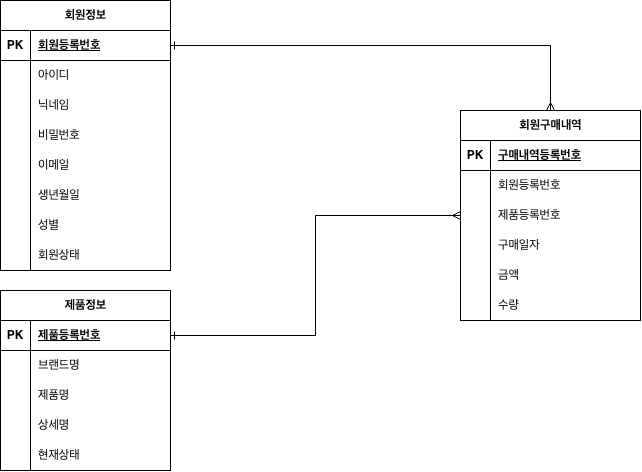

The diagram above was exported from draw.io. Its source (the exported page's mxGraphModel, read from the mxfile embedded in the PNG):
<mxGraphModel dx="1124" dy="748" grid="1" gridSize="10" guides="1" tooltips="1" connect="1" arrows="1" fold="1" page="1" pageScale="1" pageWidth="827" pageHeight="1169" math="0" shadow="0">
  <root>
    <mxCell id="0" />
    <mxCell id="1" parent="0" />
    <mxCell id="Xr4Kl3lXQAMCML03AEj--5" parent="1" style="shape=table;startSize=30;container=1;collapsible=1;childLayout=tableLayout;fixedRows=1;rowLines=0;fontStyle=1;align=center;resizeLast=1;html=1;" value="회원정보" vertex="1">
      <mxGeometry height="270" width="170" x="140" y="190" as="geometry" />
    </mxCell>
    <mxCell id="Xr4Kl3lXQAMCML03AEj--6" parent="Xr4Kl3lXQAMCML03AEj--5" style="shape=tableRow;horizontal=0;startSize=0;swimlaneHead=0;swimlaneBody=0;fillColor=none;collapsible=0;dropTarget=0;points=[[0,0.5],[1,0.5]];portConstraint=eastwest;top=0;left=0;right=0;bottom=1;" value="" vertex="1">
      <mxGeometry height="30" width="170" y="30" as="geometry" />
    </mxCell>
    <mxCell id="Xr4Kl3lXQAMCML03AEj--7" parent="Xr4Kl3lXQAMCML03AEj--6" style="shape=partialRectangle;connectable=0;fillColor=none;top=0;left=0;bottom=0;right=0;fontStyle=1;overflow=hidden;whiteSpace=wrap;html=1;" value="PK" vertex="1">
      <mxGeometry height="30" width="30" as="geometry">
        <mxRectangle height="30" width="30" as="alternateBounds" />
      </mxGeometry>
    </mxCell>
    <mxCell id="Xr4Kl3lXQAMCML03AEj--8" parent="Xr4Kl3lXQAMCML03AEj--6" style="shape=partialRectangle;connectable=0;fillColor=none;top=0;left=0;bottom=0;right=0;align=left;spacingLeft=6;fontStyle=5;overflow=hidden;whiteSpace=wrap;html=1;" value="회원등록번호" vertex="1">
      <mxGeometry height="30" width="140" x="30" as="geometry">
        <mxRectangle height="30" width="140" as="alternateBounds" />
      </mxGeometry>
    </mxCell>
    <mxCell id="Xr4Kl3lXQAMCML03AEj--66" parent="Xr4Kl3lXQAMCML03AEj--5" style="shape=tableRow;horizontal=0;startSize=0;swimlaneHead=0;swimlaneBody=0;fillColor=none;collapsible=0;dropTarget=0;points=[[0,0.5],[1,0.5]];portConstraint=eastwest;top=0;left=0;right=0;bottom=0;" value="" vertex="1">
      <mxGeometry height="30" width="170" y="60" as="geometry" />
    </mxCell>
    <mxCell id="Xr4Kl3lXQAMCML03AEj--67" parent="Xr4Kl3lXQAMCML03AEj--66" style="shape=partialRectangle;connectable=0;fillColor=none;top=0;left=0;bottom=0;right=0;editable=1;overflow=hidden;whiteSpace=wrap;html=1;" value="" vertex="1">
      <mxGeometry height="30" width="30" as="geometry">
        <mxRectangle height="30" width="30" as="alternateBounds" />
      </mxGeometry>
    </mxCell>
    <mxCell id="Xr4Kl3lXQAMCML03AEj--68" parent="Xr4Kl3lXQAMCML03AEj--66" style="shape=partialRectangle;connectable=0;fillColor=none;top=0;left=0;bottom=0;right=0;align=left;spacingLeft=6;overflow=hidden;whiteSpace=wrap;html=1;" value="아이디" vertex="1">
      <mxGeometry height="30" width="140" x="30" as="geometry">
        <mxRectangle height="30" width="140" as="alternateBounds" />
      </mxGeometry>
    </mxCell>
    <mxCell id="Xr4Kl3lXQAMCML03AEj--9" parent="Xr4Kl3lXQAMCML03AEj--5" style="shape=tableRow;horizontal=0;startSize=0;swimlaneHead=0;swimlaneBody=0;fillColor=none;collapsible=0;dropTarget=0;points=[[0,0.5],[1,0.5]];portConstraint=eastwest;top=0;left=0;right=0;bottom=0;" value="" vertex="1">
      <mxGeometry height="30" width="170" y="90" as="geometry" />
    </mxCell>
    <mxCell id="Xr4Kl3lXQAMCML03AEj--10" parent="Xr4Kl3lXQAMCML03AEj--9" style="shape=partialRectangle;connectable=0;fillColor=none;top=0;left=0;bottom=0;right=0;editable=1;overflow=hidden;whiteSpace=wrap;html=1;" value="" vertex="1">
      <mxGeometry height="30" width="30" as="geometry">
        <mxRectangle height="30" width="30" as="alternateBounds" />
      </mxGeometry>
    </mxCell>
    <mxCell id="Xr4Kl3lXQAMCML03AEj--11" parent="Xr4Kl3lXQAMCML03AEj--9" style="shape=partialRectangle;connectable=0;fillColor=none;top=0;left=0;bottom=0;right=0;align=left;spacingLeft=6;overflow=hidden;whiteSpace=wrap;html=1;" value="닉네임" vertex="1">
      <mxGeometry height="30" width="140" x="30" as="geometry">
        <mxRectangle height="30" width="140" as="alternateBounds" />
      </mxGeometry>
    </mxCell>
    <mxCell id="Xr4Kl3lXQAMCML03AEj--12" parent="Xr4Kl3lXQAMCML03AEj--5" style="shape=tableRow;horizontal=0;startSize=0;swimlaneHead=0;swimlaneBody=0;fillColor=none;collapsible=0;dropTarget=0;points=[[0,0.5],[1,0.5]];portConstraint=eastwest;top=0;left=0;right=0;bottom=0;" value="" vertex="1">
      <mxGeometry height="30" width="170" y="120" as="geometry" />
    </mxCell>
    <mxCell id="Xr4Kl3lXQAMCML03AEj--13" parent="Xr4Kl3lXQAMCML03AEj--12" style="shape=partialRectangle;connectable=0;fillColor=none;top=0;left=0;bottom=0;right=0;editable=1;overflow=hidden;whiteSpace=wrap;html=1;" value="" vertex="1">
      <mxGeometry height="30" width="30" as="geometry">
        <mxRectangle height="30" width="30" as="alternateBounds" />
      </mxGeometry>
    </mxCell>
    <mxCell id="Xr4Kl3lXQAMCML03AEj--14" parent="Xr4Kl3lXQAMCML03AEj--12" style="shape=partialRectangle;connectable=0;fillColor=none;top=0;left=0;bottom=0;right=0;align=left;spacingLeft=6;overflow=hidden;whiteSpace=wrap;html=1;" value="비밀번호" vertex="1">
      <mxGeometry height="30" width="140" x="30" as="geometry">
        <mxRectangle height="30" width="140" as="alternateBounds" />
      </mxGeometry>
    </mxCell>
    <mxCell id="Xr4Kl3lXQAMCML03AEj--31" parent="Xr4Kl3lXQAMCML03AEj--5" style="shape=tableRow;horizontal=0;startSize=0;swimlaneHead=0;swimlaneBody=0;fillColor=none;collapsible=0;dropTarget=0;points=[[0,0.5],[1,0.5]];portConstraint=eastwest;top=0;left=0;right=0;bottom=0;" value="" vertex="1">
      <mxGeometry height="30" width="170" y="150" as="geometry" />
    </mxCell>
    <mxCell id="Xr4Kl3lXQAMCML03AEj--32" parent="Xr4Kl3lXQAMCML03AEj--31" style="shape=partialRectangle;connectable=0;fillColor=none;top=0;left=0;bottom=0;right=0;editable=1;overflow=hidden;whiteSpace=wrap;html=1;" value="" vertex="1">
      <mxGeometry height="30" width="30" as="geometry">
        <mxRectangle height="30" width="30" as="alternateBounds" />
      </mxGeometry>
    </mxCell>
    <mxCell id="Xr4Kl3lXQAMCML03AEj--33" parent="Xr4Kl3lXQAMCML03AEj--31" style="shape=partialRectangle;connectable=0;fillColor=none;top=0;left=0;bottom=0;right=0;align=left;spacingLeft=6;overflow=hidden;whiteSpace=wrap;html=1;" value="이메일" vertex="1">
      <mxGeometry height="30" width="140" x="30" as="geometry">
        <mxRectangle height="30" width="140" as="alternateBounds" />
      </mxGeometry>
    </mxCell>
    <mxCell id="Xr4Kl3lXQAMCML03AEj--15" parent="Xr4Kl3lXQAMCML03AEj--5" style="shape=tableRow;horizontal=0;startSize=0;swimlaneHead=0;swimlaneBody=0;fillColor=none;collapsible=0;dropTarget=0;points=[[0,0.5],[1,0.5]];portConstraint=eastwest;top=0;left=0;right=0;bottom=0;" value="" vertex="1">
      <mxGeometry height="30" width="170" y="180" as="geometry" />
    </mxCell>
    <mxCell id="Xr4Kl3lXQAMCML03AEj--16" parent="Xr4Kl3lXQAMCML03AEj--15" style="shape=partialRectangle;connectable=0;fillColor=none;top=0;left=0;bottom=0;right=0;editable=1;overflow=hidden;whiteSpace=wrap;html=1;" value="" vertex="1">
      <mxGeometry height="30" width="30" as="geometry">
        <mxRectangle height="30" width="30" as="alternateBounds" />
      </mxGeometry>
    </mxCell>
    <mxCell id="Xr4Kl3lXQAMCML03AEj--17" parent="Xr4Kl3lXQAMCML03AEj--15" style="shape=partialRectangle;connectable=0;fillColor=none;top=0;left=0;bottom=0;right=0;align=left;spacingLeft=6;overflow=hidden;whiteSpace=wrap;html=1;" value="생년월일" vertex="1">
      <mxGeometry height="30" width="140" x="30" as="geometry">
        <mxRectangle height="30" width="140" as="alternateBounds" />
      </mxGeometry>
    </mxCell>
    <mxCell id="Xr4Kl3lXQAMCML03AEj--34" parent="Xr4Kl3lXQAMCML03AEj--5" style="shape=tableRow;horizontal=0;startSize=0;swimlaneHead=0;swimlaneBody=0;fillColor=none;collapsible=0;dropTarget=0;points=[[0,0.5],[1,0.5]];portConstraint=eastwest;top=0;left=0;right=0;bottom=0;" value="" vertex="1">
      <mxGeometry height="30" width="170" y="210" as="geometry" />
    </mxCell>
    <mxCell id="Xr4Kl3lXQAMCML03AEj--35" parent="Xr4Kl3lXQAMCML03AEj--34" style="shape=partialRectangle;connectable=0;fillColor=none;top=0;left=0;bottom=0;right=0;editable=1;overflow=hidden;whiteSpace=wrap;html=1;" value="" vertex="1">
      <mxGeometry height="30" width="30" as="geometry">
        <mxRectangle height="30" width="30" as="alternateBounds" />
      </mxGeometry>
    </mxCell>
    <mxCell id="Xr4Kl3lXQAMCML03AEj--36" parent="Xr4Kl3lXQAMCML03AEj--34" style="shape=partialRectangle;connectable=0;fillColor=none;top=0;left=0;bottom=0;right=0;align=left;spacingLeft=6;overflow=hidden;whiteSpace=wrap;html=1;" value="성별" vertex="1">
      <mxGeometry height="30" width="140" x="30" as="geometry">
        <mxRectangle height="30" width="140" as="alternateBounds" />
      </mxGeometry>
    </mxCell>
    <mxCell id="Xr4Kl3lXQAMCML03AEj--75" parent="Xr4Kl3lXQAMCML03AEj--5" style="shape=tableRow;horizontal=0;startSize=0;swimlaneHead=0;swimlaneBody=0;fillColor=none;collapsible=0;dropTarget=0;points=[[0,0.5],[1,0.5]];portConstraint=eastwest;top=0;left=0;right=0;bottom=0;" value="" vertex="1">
      <mxGeometry height="30" width="170" y="240" as="geometry" />
    </mxCell>
    <mxCell id="Xr4Kl3lXQAMCML03AEj--76" parent="Xr4Kl3lXQAMCML03AEj--75" style="shape=partialRectangle;connectable=0;fillColor=none;top=0;left=0;bottom=0;right=0;editable=1;overflow=hidden;whiteSpace=wrap;html=1;" value="" vertex="1">
      <mxGeometry height="30" width="30" as="geometry">
        <mxRectangle height="30" width="30" as="alternateBounds" />
      </mxGeometry>
    </mxCell>
    <mxCell id="Xr4Kl3lXQAMCML03AEj--77" parent="Xr4Kl3lXQAMCML03AEj--75" style="shape=partialRectangle;connectable=0;fillColor=none;top=0;left=0;bottom=0;right=0;align=left;spacingLeft=6;overflow=hidden;whiteSpace=wrap;html=1;" value="회원상태" vertex="1">
      <mxGeometry height="30" width="140" x="30" as="geometry">
        <mxRectangle height="30" width="140" as="alternateBounds" />
      </mxGeometry>
    </mxCell>
    <mxCell id="Xr4Kl3lXQAMCML03AEj--18" parent="1" style="shape=table;startSize=30;container=1;collapsible=1;childLayout=tableLayout;fixedRows=1;rowLines=0;fontStyle=1;align=center;resizeLast=1;html=1;" value="제품정보" vertex="1">
      <mxGeometry height="180" width="170" x="140" y="480" as="geometry" />
    </mxCell>
    <mxCell id="Xr4Kl3lXQAMCML03AEj--19" parent="Xr4Kl3lXQAMCML03AEj--18" style="shape=tableRow;horizontal=0;startSize=0;swimlaneHead=0;swimlaneBody=0;fillColor=none;collapsible=0;dropTarget=0;points=[[0,0.5],[1,0.5]];portConstraint=eastwest;top=0;left=0;right=0;bottom=1;" value="" vertex="1">
      <mxGeometry height="30" width="170" y="30" as="geometry" />
    </mxCell>
    <mxCell id="Xr4Kl3lXQAMCML03AEj--20" parent="Xr4Kl3lXQAMCML03AEj--19" style="shape=partialRectangle;connectable=0;fillColor=none;top=0;left=0;bottom=0;right=0;fontStyle=1;overflow=hidden;whiteSpace=wrap;html=1;" value="PK" vertex="1">
      <mxGeometry height="30" width="30" as="geometry">
        <mxRectangle height="30" width="30" as="alternateBounds" />
      </mxGeometry>
    </mxCell>
    <mxCell id="Xr4Kl3lXQAMCML03AEj--21" parent="Xr4Kl3lXQAMCML03AEj--19" style="shape=partialRectangle;connectable=0;fillColor=none;top=0;left=0;bottom=0;right=0;align=left;spacingLeft=6;fontStyle=5;overflow=hidden;whiteSpace=wrap;html=1;" value="제품등록번호" vertex="1">
      <mxGeometry height="30" width="140" x="30" as="geometry">
        <mxRectangle height="30" width="140" as="alternateBounds" />
      </mxGeometry>
    </mxCell>
    <mxCell id="Xr4Kl3lXQAMCML03AEj--22" parent="Xr4Kl3lXQAMCML03AEj--18" style="shape=tableRow;horizontal=0;startSize=0;swimlaneHead=0;swimlaneBody=0;fillColor=none;collapsible=0;dropTarget=0;points=[[0,0.5],[1,0.5]];portConstraint=eastwest;top=0;left=0;right=0;bottom=0;" value="" vertex="1">
      <mxGeometry height="30" width="170" y="60" as="geometry" />
    </mxCell>
    <mxCell id="Xr4Kl3lXQAMCML03AEj--23" parent="Xr4Kl3lXQAMCML03AEj--22" style="shape=partialRectangle;connectable=0;fillColor=none;top=0;left=0;bottom=0;right=0;editable=1;overflow=hidden;whiteSpace=wrap;html=1;" value="" vertex="1">
      <mxGeometry height="30" width="30" as="geometry">
        <mxRectangle height="30" width="30" as="alternateBounds" />
      </mxGeometry>
    </mxCell>
    <mxCell id="Xr4Kl3lXQAMCML03AEj--24" parent="Xr4Kl3lXQAMCML03AEj--22" style="shape=partialRectangle;connectable=0;fillColor=none;top=0;left=0;bottom=0;right=0;align=left;spacingLeft=6;overflow=hidden;whiteSpace=wrap;html=1;" value="브랜드명" vertex="1">
      <mxGeometry height="30" width="140" x="30" as="geometry">
        <mxRectangle height="30" width="140" as="alternateBounds" />
      </mxGeometry>
    </mxCell>
    <mxCell id="Xr4Kl3lXQAMCML03AEj--25" parent="Xr4Kl3lXQAMCML03AEj--18" style="shape=tableRow;horizontal=0;startSize=0;swimlaneHead=0;swimlaneBody=0;fillColor=none;collapsible=0;dropTarget=0;points=[[0,0.5],[1,0.5]];portConstraint=eastwest;top=0;left=0;right=0;bottom=0;" value="" vertex="1">
      <mxGeometry height="30" width="170" y="90" as="geometry" />
    </mxCell>
    <mxCell id="Xr4Kl3lXQAMCML03AEj--26" parent="Xr4Kl3lXQAMCML03AEj--25" style="shape=partialRectangle;connectable=0;fillColor=none;top=0;left=0;bottom=0;right=0;editable=1;overflow=hidden;whiteSpace=wrap;html=1;" value="" vertex="1">
      <mxGeometry height="30" width="30" as="geometry">
        <mxRectangle height="30" width="30" as="alternateBounds" />
      </mxGeometry>
    </mxCell>
    <mxCell id="Xr4Kl3lXQAMCML03AEj--27" parent="Xr4Kl3lXQAMCML03AEj--25" style="shape=partialRectangle;connectable=0;fillColor=none;top=0;left=0;bottom=0;right=0;align=left;spacingLeft=6;overflow=hidden;whiteSpace=wrap;html=1;" value="제품명" vertex="1">
      <mxGeometry height="30" width="140" x="30" as="geometry">
        <mxRectangle height="30" width="140" as="alternateBounds" />
      </mxGeometry>
    </mxCell>
    <mxCell id="Xr4Kl3lXQAMCML03AEj--28" parent="Xr4Kl3lXQAMCML03AEj--18" style="shape=tableRow;horizontal=0;startSize=0;swimlaneHead=0;swimlaneBody=0;fillColor=none;collapsible=0;dropTarget=0;points=[[0,0.5],[1,0.5]];portConstraint=eastwest;top=0;left=0;right=0;bottom=0;" value="" vertex="1">
      <mxGeometry height="30" width="170" y="120" as="geometry" />
    </mxCell>
    <mxCell id="Xr4Kl3lXQAMCML03AEj--29" parent="Xr4Kl3lXQAMCML03AEj--28" style="shape=partialRectangle;connectable=0;fillColor=none;top=0;left=0;bottom=0;right=0;editable=1;overflow=hidden;whiteSpace=wrap;html=1;" value="" vertex="1">
      <mxGeometry height="30" width="30" as="geometry">
        <mxRectangle height="30" width="30" as="alternateBounds" />
      </mxGeometry>
    </mxCell>
    <mxCell id="Xr4Kl3lXQAMCML03AEj--30" parent="Xr4Kl3lXQAMCML03AEj--28" style="shape=partialRectangle;connectable=0;fillColor=none;top=0;left=0;bottom=0;right=0;align=left;spacingLeft=6;overflow=hidden;whiteSpace=wrap;html=1;" value="상세명" vertex="1">
      <mxGeometry height="30" width="140" x="30" as="geometry">
        <mxRectangle height="30" width="140" as="alternateBounds" />
      </mxGeometry>
    </mxCell>
    <mxCell id="Xr4Kl3lXQAMCML03AEj--69" parent="Xr4Kl3lXQAMCML03AEj--18" style="shape=tableRow;horizontal=0;startSize=0;swimlaneHead=0;swimlaneBody=0;fillColor=none;collapsible=0;dropTarget=0;points=[[0,0.5],[1,0.5]];portConstraint=eastwest;top=0;left=0;right=0;bottom=0;" value="" vertex="1">
      <mxGeometry height="30" width="170" y="150" as="geometry" />
    </mxCell>
    <mxCell id="Xr4Kl3lXQAMCML03AEj--70" parent="Xr4Kl3lXQAMCML03AEj--69" style="shape=partialRectangle;connectable=0;fillColor=none;top=0;left=0;bottom=0;right=0;editable=1;overflow=hidden;whiteSpace=wrap;html=1;" value="" vertex="1">
      <mxGeometry height="30" width="30" as="geometry">
        <mxRectangle height="30" width="30" as="alternateBounds" />
      </mxGeometry>
    </mxCell>
    <mxCell id="Xr4Kl3lXQAMCML03AEj--71" parent="Xr4Kl3lXQAMCML03AEj--69" style="shape=partialRectangle;connectable=0;fillColor=none;top=0;left=0;bottom=0;right=0;align=left;spacingLeft=6;overflow=hidden;whiteSpace=wrap;html=1;" value="현재상태" vertex="1">
      <mxGeometry height="30" width="140" x="30" as="geometry">
        <mxRectangle height="30" width="140" as="alternateBounds" />
      </mxGeometry>
    </mxCell>
    <mxCell id="Xr4Kl3lXQAMCML03AEj--37" parent="1" style="shape=table;startSize=30;container=1;collapsible=1;childLayout=tableLayout;fixedRows=1;rowLines=0;fontStyle=1;align=center;resizeLast=1;html=1;" value="회원구매내역" vertex="1">
      <mxGeometry height="210" width="180" x="600" y="300" as="geometry" />
    </mxCell>
    <mxCell id="Xr4Kl3lXQAMCML03AEj--38" parent="Xr4Kl3lXQAMCML03AEj--37" style="shape=tableRow;horizontal=0;startSize=0;swimlaneHead=0;swimlaneBody=0;fillColor=none;collapsible=0;dropTarget=0;points=[[0,0.5],[1,0.5]];portConstraint=eastwest;top=0;left=0;right=0;bottom=1;" value="" vertex="1">
      <mxGeometry height="30" width="180" y="30" as="geometry" />
    </mxCell>
    <mxCell id="Xr4Kl3lXQAMCML03AEj--39" parent="Xr4Kl3lXQAMCML03AEj--38" style="shape=partialRectangle;connectable=0;fillColor=none;top=0;left=0;bottom=0;right=0;fontStyle=1;overflow=hidden;whiteSpace=wrap;html=1;" value="PK" vertex="1">
      <mxGeometry height="30" width="30" as="geometry">
        <mxRectangle height="30" width="30" as="alternateBounds" />
      </mxGeometry>
    </mxCell>
    <mxCell id="Xr4Kl3lXQAMCML03AEj--40" parent="Xr4Kl3lXQAMCML03AEj--38" style="shape=partialRectangle;connectable=0;fillColor=none;top=0;left=0;bottom=0;right=0;align=left;spacingLeft=6;fontStyle=5;overflow=hidden;whiteSpace=wrap;html=1;" value="구매내역등록번호" vertex="1">
      <mxGeometry height="30" width="150" x="30" as="geometry">
        <mxRectangle height="30" width="150" as="alternateBounds" />
      </mxGeometry>
    </mxCell>
    <mxCell id="Xr4Kl3lXQAMCML03AEj--41" parent="Xr4Kl3lXQAMCML03AEj--37" style="shape=tableRow;horizontal=0;startSize=0;swimlaneHead=0;swimlaneBody=0;fillColor=none;collapsible=0;dropTarget=0;points=[[0,0.5],[1,0.5]];portConstraint=eastwest;top=0;left=0;right=0;bottom=0;" value="" vertex="1">
      <mxGeometry height="30" width="180" y="60" as="geometry" />
    </mxCell>
    <mxCell id="Xr4Kl3lXQAMCML03AEj--42" parent="Xr4Kl3lXQAMCML03AEj--41" style="shape=partialRectangle;connectable=0;fillColor=none;top=0;left=0;bottom=0;right=0;editable=1;overflow=hidden;whiteSpace=wrap;html=1;" value="" vertex="1">
      <mxGeometry height="30" width="30" as="geometry">
        <mxRectangle height="30" width="30" as="alternateBounds" />
      </mxGeometry>
    </mxCell>
    <mxCell id="Xr4Kl3lXQAMCML03AEj--43" parent="Xr4Kl3lXQAMCML03AEj--41" style="shape=partialRectangle;connectable=0;fillColor=none;top=0;left=0;bottom=0;right=0;align=left;spacingLeft=6;overflow=hidden;whiteSpace=wrap;html=1;" value="회원등록번호" vertex="1">
      <mxGeometry height="30" width="150" x="30" as="geometry">
        <mxRectangle height="30" width="150" as="alternateBounds" />
      </mxGeometry>
    </mxCell>
    <mxCell id="Xr4Kl3lXQAMCML03AEj--44" parent="Xr4Kl3lXQAMCML03AEj--37" style="shape=tableRow;horizontal=0;startSize=0;swimlaneHead=0;swimlaneBody=0;fillColor=none;collapsible=0;dropTarget=0;points=[[0,0.5],[1,0.5]];portConstraint=eastwest;top=0;left=0;right=0;bottom=0;" value="" vertex="1">
      <mxGeometry height="30" width="180" y="90" as="geometry" />
    </mxCell>
    <mxCell id="Xr4Kl3lXQAMCML03AEj--45" parent="Xr4Kl3lXQAMCML03AEj--44" style="shape=partialRectangle;connectable=0;fillColor=none;top=0;left=0;bottom=0;right=0;editable=1;overflow=hidden;whiteSpace=wrap;html=1;" value="" vertex="1">
      <mxGeometry height="30" width="30" as="geometry">
        <mxRectangle height="30" width="30" as="alternateBounds" />
      </mxGeometry>
    </mxCell>
    <mxCell id="Xr4Kl3lXQAMCML03AEj--46" parent="Xr4Kl3lXQAMCML03AEj--44" style="shape=partialRectangle;connectable=0;fillColor=none;top=0;left=0;bottom=0;right=0;align=left;spacingLeft=6;overflow=hidden;whiteSpace=wrap;html=1;" value="제품등록번호" vertex="1">
      <mxGeometry height="30" width="150" x="30" as="geometry">
        <mxRectangle height="30" width="150" as="alternateBounds" />
      </mxGeometry>
    </mxCell>
    <mxCell id="Xr4Kl3lXQAMCML03AEj--47" parent="Xr4Kl3lXQAMCML03AEj--37" style="shape=tableRow;horizontal=0;startSize=0;swimlaneHead=0;swimlaneBody=0;fillColor=none;collapsible=0;dropTarget=0;points=[[0,0.5],[1,0.5]];portConstraint=eastwest;top=0;left=0;right=0;bottom=0;" value="" vertex="1">
      <mxGeometry height="30" width="180" y="120" as="geometry" />
    </mxCell>
    <mxCell id="Xr4Kl3lXQAMCML03AEj--48" parent="Xr4Kl3lXQAMCML03AEj--47" style="shape=partialRectangle;connectable=0;fillColor=none;top=0;left=0;bottom=0;right=0;editable=1;overflow=hidden;whiteSpace=wrap;html=1;" value="" vertex="1">
      <mxGeometry height="30" width="30" as="geometry">
        <mxRectangle height="30" width="30" as="alternateBounds" />
      </mxGeometry>
    </mxCell>
    <mxCell id="Xr4Kl3lXQAMCML03AEj--49" parent="Xr4Kl3lXQAMCML03AEj--47" style="shape=partialRectangle;connectable=0;fillColor=none;top=0;left=0;bottom=0;right=0;align=left;spacingLeft=6;overflow=hidden;whiteSpace=wrap;html=1;" value="구매일자" vertex="1">
      <mxGeometry height="30" width="150" x="30" as="geometry">
        <mxRectangle height="30" width="150" as="alternateBounds" />
      </mxGeometry>
    </mxCell>
    <mxCell id="Xr4Kl3lXQAMCML03AEj--56" parent="Xr4Kl3lXQAMCML03AEj--37" style="shape=tableRow;horizontal=0;startSize=0;swimlaneHead=0;swimlaneBody=0;fillColor=none;collapsible=0;dropTarget=0;points=[[0,0.5],[1,0.5]];portConstraint=eastwest;top=0;left=0;right=0;bottom=0;" value="" vertex="1">
      <mxGeometry height="30" width="180" y="150" as="geometry" />
    </mxCell>
    <mxCell id="Xr4Kl3lXQAMCML03AEj--57" parent="Xr4Kl3lXQAMCML03AEj--56" style="shape=partialRectangle;connectable=0;fillColor=none;top=0;left=0;bottom=0;right=0;editable=1;overflow=hidden;whiteSpace=wrap;html=1;" value="" vertex="1">
      <mxGeometry height="30" width="30" as="geometry">
        <mxRectangle height="30" width="30" as="alternateBounds" />
      </mxGeometry>
    </mxCell>
    <mxCell id="Xr4Kl3lXQAMCML03AEj--58" parent="Xr4Kl3lXQAMCML03AEj--56" style="shape=partialRectangle;connectable=0;fillColor=none;top=0;left=0;bottom=0;right=0;align=left;spacingLeft=6;overflow=hidden;whiteSpace=wrap;html=1;" value="금액" vertex="1">
      <mxGeometry height="30" width="150" x="30" as="geometry">
        <mxRectangle height="30" width="150" as="alternateBounds" />
      </mxGeometry>
    </mxCell>
    <mxCell id="Xr4Kl3lXQAMCML03AEj--59" parent="Xr4Kl3lXQAMCML03AEj--37" style="shape=tableRow;horizontal=0;startSize=0;swimlaneHead=0;swimlaneBody=0;fillColor=none;collapsible=0;dropTarget=0;points=[[0,0.5],[1,0.5]];portConstraint=eastwest;top=0;left=0;right=0;bottom=0;" value="" vertex="1">
      <mxGeometry height="30" width="180" y="180" as="geometry" />
    </mxCell>
    <mxCell id="Xr4Kl3lXQAMCML03AEj--60" parent="Xr4Kl3lXQAMCML03AEj--59" style="shape=partialRectangle;connectable=0;fillColor=none;top=0;left=0;bottom=0;right=0;editable=1;overflow=hidden;whiteSpace=wrap;html=1;" value="" vertex="1">
      <mxGeometry height="30" width="30" as="geometry">
        <mxRectangle height="30" width="30" as="alternateBounds" />
      </mxGeometry>
    </mxCell>
    <mxCell id="Xr4Kl3lXQAMCML03AEj--61" parent="Xr4Kl3lXQAMCML03AEj--59" style="shape=partialRectangle;connectable=0;fillColor=none;top=0;left=0;bottom=0;right=0;align=left;spacingLeft=6;overflow=hidden;whiteSpace=wrap;html=1;" value="수량" vertex="1">
      <mxGeometry height="30" width="150" x="30" as="geometry">
        <mxRectangle height="30" width="150" as="alternateBounds" />
      </mxGeometry>
    </mxCell>
    <mxCell id="Xr4Kl3lXQAMCML03AEj--64" edge="1" parent="1" source="Xr4Kl3lXQAMCML03AEj--6" style="edgeStyle=orthogonalEdgeStyle;rounded=0;orthogonalLoop=1;jettySize=auto;html=1;exitX=1;exitY=0.5;exitDx=0;exitDy=0;entryX=0.5;entryY=0;entryDx=0;entryDy=0;defaultLabelBackgroundColor=page;endArrow=ERmany;endFill=0;startArrow=ERone;startFill=0;" target="Xr4Kl3lXQAMCML03AEj--37">
      <mxGeometry relative="1" x="0.003" as="geometry" />
    </mxCell>
    <mxCell id="Xr4Kl3lXQAMCML03AEj--65" edge="1" parent="1" source="Xr4Kl3lXQAMCML03AEj--19" style="edgeStyle=orthogonalEdgeStyle;rounded=0;orthogonalLoop=1;jettySize=auto;html=1;exitX=1;exitY=0.5;exitDx=0;exitDy=0;entryX=0;entryY=0.5;entryDx=0;entryDy=0;defaultLabelBackgroundColor=page;endArrow=ERmany;endFill=0;startArrow=ERone;startFill=0;" target="Xr4Kl3lXQAMCML03AEj--44">
      <mxGeometry relative="1" as="geometry" />
    </mxCell>
  </root>
</mxGraphModel>